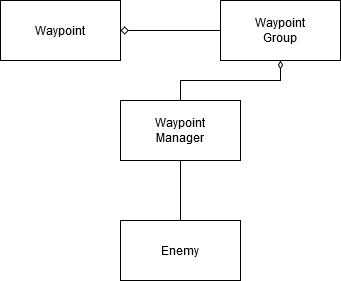

The diagram above was exported from draw.io. Its source (the exported page's mxGraphModel, read from the mxfile embedded in the PNG):
<mxGraphModel dx="665" dy="484" grid="1" gridSize="10" guides="1" tooltips="1" connect="1" arrows="1" fold="1" page="1" pageScale="1" pageWidth="850" pageHeight="1100" math="0" shadow="0">
  <root>
    <mxCell id="0" />
    <mxCell id="1" parent="0" />
    <mxCell id="2" style="edgeStyle=orthogonalEdgeStyle;rounded=0;orthogonalLoop=1;jettySize=auto;html=1;entryX=0;entryY=0.5;entryDx=0;entryDy=0;endArrow=none;endFill=0;startArrow=diamond;startFill=0;" edge="1" source="3" target="5" parent="1">
      <mxGeometry relative="1" as="geometry" />
    </mxCell>
    <mxCell id="3" value="" style="rounded=0;whiteSpace=wrap;html=1;" vertex="1" parent="1">
      <mxGeometry x="60" y="60" width="120" height="60" as="geometry" />
    </mxCell>
    <mxCell id="4" value="&lt;div&gt;Waypoint&lt;br&gt;&lt;/div&gt;" style="text;html=1;strokeColor=none;fillColor=none;align=center;verticalAlign=middle;whiteSpace=wrap;rounded=0;" vertex="1" parent="1">
      <mxGeometry x="100" y="80" width="40" height="20" as="geometry" />
    </mxCell>
    <mxCell id="5" value="" style="rounded=0;whiteSpace=wrap;html=1;" vertex="1" parent="1">
      <mxGeometry x="280" y="60" width="120" height="60" as="geometry" />
    </mxCell>
    <mxCell id="6" value="&lt;div&gt;Waypoint&lt;br&gt;&lt;/div&gt;&lt;div&gt;Group&lt;/div&gt;" style="text;html=1;strokeColor=none;fillColor=none;align=center;verticalAlign=middle;whiteSpace=wrap;rounded=0;" vertex="1" parent="1">
      <mxGeometry x="320" y="80" width="40" height="20" as="geometry" />
    </mxCell>
    <mxCell id="7" style="edgeStyle=orthogonalEdgeStyle;rounded=0;orthogonalLoop=1;jettySize=auto;html=1;entryX=0.5;entryY=1;entryDx=0;entryDy=0;startArrow=none;startFill=0;endArrow=diamondThin;endFill=0;" edge="1" source="8" target="5" parent="1">
      <mxGeometry relative="1" as="geometry" />
    </mxCell>
    <mxCell id="8" value="" style="rounded=0;whiteSpace=wrap;html=1;" vertex="1" parent="1">
      <mxGeometry x="180" y="160" width="120" height="60" as="geometry" />
    </mxCell>
    <mxCell id="9" value="&lt;div&gt;Waypoint&lt;br&gt;&lt;/div&gt;&lt;div&gt;Manager&lt;/div&gt;" style="text;html=1;strokeColor=none;fillColor=none;align=center;verticalAlign=middle;whiteSpace=wrap;rounded=0;" vertex="1" parent="1">
      <mxGeometry x="220" y="180" width="40" height="20" as="geometry" />
    </mxCell>
    <mxCell id="10" style="edgeStyle=orthogonalEdgeStyle;rounded=0;orthogonalLoop=1;jettySize=auto;html=1;entryX=0.5;entryY=1;entryDx=0;entryDy=0;endArrow=none;endFill=0;" edge="1" source="11" target="8" parent="1">
      <mxGeometry relative="1" as="geometry" />
    </mxCell>
    <mxCell id="11" value="" style="rounded=0;whiteSpace=wrap;html=1;" vertex="1" parent="1">
      <mxGeometry x="180" y="280" width="120" height="60" as="geometry" />
    </mxCell>
    <mxCell id="12" value="&lt;div&gt;Enemy&lt;/div&gt;" style="text;html=1;strokeColor=none;fillColor=none;align=center;verticalAlign=middle;whiteSpace=wrap;rounded=0;" vertex="1" parent="1">
      <mxGeometry x="220" y="300" width="40" height="20" as="geometry" />
    </mxCell>
  </root>
</mxGraphModel>